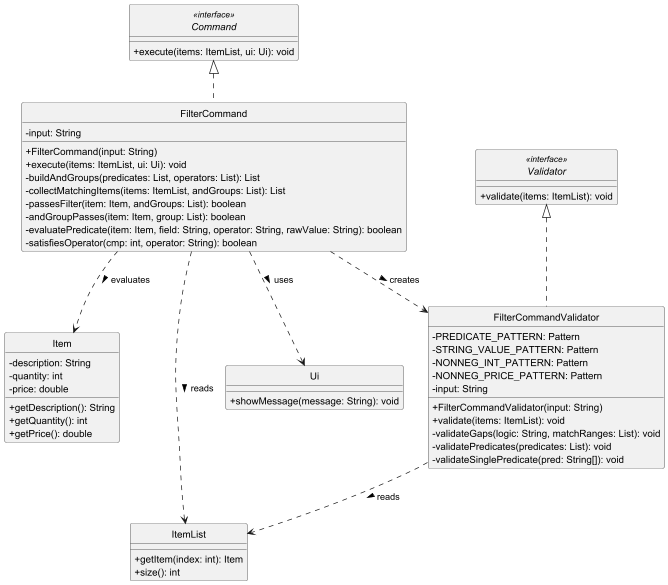

The diagram above was rendered by PlantUML. Its source (embedded in the PNG):
@startuml
skinparam monochrome true
skinparam shadowing false
skinparam classAttributeIconSize 0
hide circle

interface Command <<interface>> {
    + execute(items: ItemList, ui: Ui): void
}

class FilterCommand {
    - input: String
    + FilterCommand(input: String)
    + execute(items: ItemList, ui: Ui): void
    - buildAndGroups(predicates: List, operators: List): List
    - collectMatchingItems(items: ItemList, andGroups: List): List
    - passesFilter(item: Item, andGroups: List): boolean
    - andGroupPasses(item: Item, group: List): boolean
    - evaluatePredicate(item: Item, field: String, operator: String, rawValue: String): boolean
    - satisfiesOperator(cmp: int, operator: String): boolean
}

interface Validator <<interface>> {
    + validate(items: ItemList): void
}

class FilterCommandValidator {
    - PREDICATE_PATTERN: Pattern
    - STRING_VALUE_PATTERN: Pattern
    - NONNEG_INT_PATTERN: Pattern
    - NONNEG_PRICE_PATTERN: Pattern
    - input: String
    + FilterCommandValidator(input: String)
    + validate(items: ItemList): void
    - validateGaps(logic: String, matchRanges: List): void
    - validatePredicates(predicates: List): void
    - validateSinglePredicate(pred: String[]): void
}

class Item {
    - description: String
    - quantity: int
    - price: double
    + getDescription(): String
    + getQuantity(): int
    + getPrice(): double
}

class ItemList {
    + getItem(index: int): Item
    + size(): int
}

class Ui {
    + showMessage(message: String): void
}

Command <|.. FilterCommand
Validator <|.. FilterCommandValidator

FilterCommand ..> FilterCommandValidator : creates >
FilterCommand ..> ItemList : reads >
FilterCommand ..> Item : evaluates >
FilterCommand ..> Ui : uses >
FilterCommandValidator ..> ItemList : reads >

@enduml